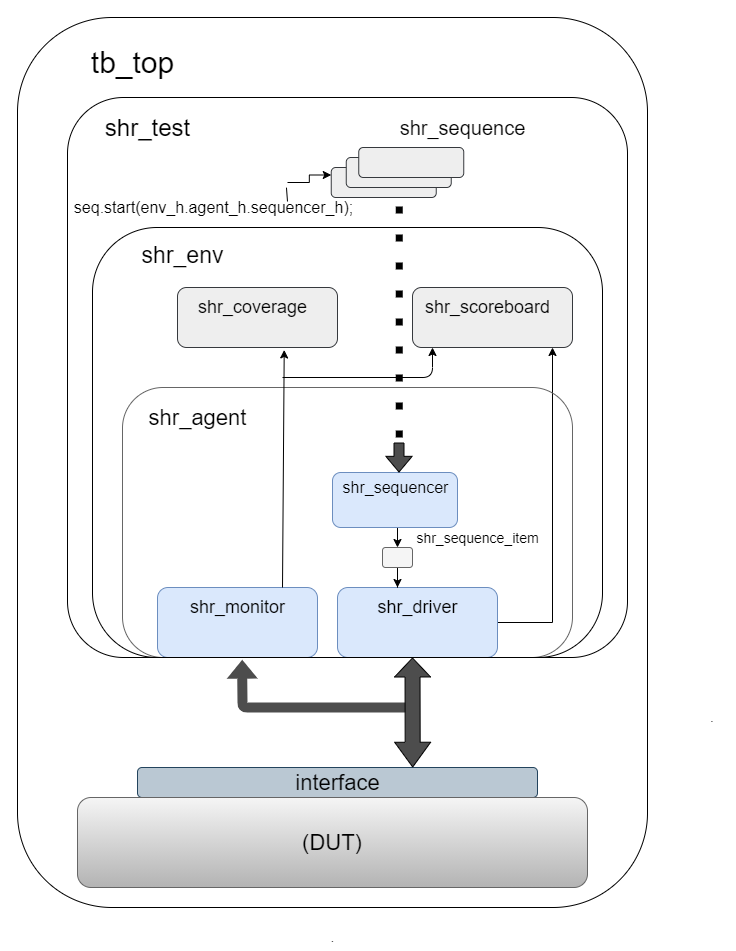

The diagram above was exported from draw.io. Its source (the exported page's mxGraphModel, read from the mxfile embedded in the PNG):
<mxGraphModel dx="2670" dy="1940" grid="1" gridSize="10" guides="1" tooltips="1" connect="1" arrows="1" fold="1" page="1" pageScale="1" pageWidth="850" pageHeight="1100" math="0" shadow="0">
  <root>
    <mxCell id="0" />
    <mxCell id="1" parent="0" />
    <mxCell id="_zTxgqVAv7bLmXHR3wC0-12" style="edgeStyle=orthogonalEdgeStyle;rounded=0;orthogonalLoop=1;jettySize=auto;html=1;exitX=0.5;exitY=1;exitDx=0;exitDy=0;entryX=0.5;entryY=0;entryDx=0;entryDy=0;" parent="1" source="_zTxgqVAv7bLmXHR3wC0-1" target="_zTxgqVAv7bLmXHR3wC0-11" edge="1">
      <mxGeometry relative="1" as="geometry" />
    </mxCell>
    <mxCell id="_zTxgqVAv7bLmXHR3wC0-1" value="" style="rounded=1;whiteSpace=wrap;html=1;fillColor=#dae8fc;strokeColor=#6c8ebf;" parent="1" vertex="1">
      <mxGeometry x="310" y="445" width="125" height="55" as="geometry" />
    </mxCell>
    <mxCell id="_zTxgqVAv7bLmXHR3wC0-5" value="&lt;font style=&quot;font-size: 16px&quot;&gt;shr_sequencer&lt;/font&gt;" style="text;html=1;align=center;verticalAlign=middle;resizable=0;points=[];autosize=1;" parent="1" vertex="1">
      <mxGeometry x="313" y="450" width="120" height="20" as="geometry" />
    </mxCell>
    <mxCell id="_zTxgqVAv7bLmXHR3wC0-17" style="edgeStyle=orthogonalEdgeStyle;rounded=0;orthogonalLoop=1;jettySize=auto;html=1;entryX=0.875;entryY=1;entryDx=0;entryDy=0;entryPerimeter=0;" parent="1" source="_zTxgqVAv7bLmXHR3wC0-6" target="_zTxgqVAv7bLmXHR3wC0-25" edge="1">
      <mxGeometry relative="1" as="geometry">
        <mxPoint x="530" y="330" as="targetPoint" />
        <Array as="points">
          <mxPoint x="530" y="595" />
        </Array>
      </mxGeometry>
    </mxCell>
    <mxCell id="_zTxgqVAv7bLmXHR3wC0-6" value="" style="rounded=1;whiteSpace=wrap;html=1;fillColor=#dae8fc;strokeColor=#6c8ebf;" parent="1" vertex="1">
      <mxGeometry x="315" y="560" width="160" height="70" as="geometry" />
    </mxCell>
    <mxCell id="_zTxgqVAv7bLmXHR3wC0-7" value="&lt;font style=&quot;font-size: 18px&quot;&gt;shr_driver&lt;/font&gt;" style="text;html=1;align=center;verticalAlign=middle;resizable=0;points=[];autosize=1;" parent="1" vertex="1">
      <mxGeometry x="345" y="570" width="100" height="20" as="geometry" />
    </mxCell>
    <mxCell id="_zTxgqVAv7bLmXHR3wC0-8" value="" style="rounded=1;whiteSpace=wrap;html=1;fillColor=#dae8fc;strokeColor=#6c8ebf;" parent="1" vertex="1">
      <mxGeometry x="135" y="560" width="160" height="70" as="geometry" />
    </mxCell>
    <mxCell id="_zTxgqVAv7bLmXHR3wC0-9" value="&lt;font style=&quot;font-size: 18px&quot;&gt;shr_monitor&lt;/font&gt;" style="text;html=1;align=center;verticalAlign=middle;resizable=0;points=[];autosize=1;" parent="1" vertex="1">
      <mxGeometry x="160" y="570" width="110" height="20" as="geometry" />
    </mxCell>
    <mxCell id="_zTxgqVAv7bLmXHR3wC0-15" style="edgeStyle=orthogonalEdgeStyle;rounded=0;orthogonalLoop=1;jettySize=auto;html=1;entryX=0.375;entryY=0;entryDx=0;entryDy=0;entryPerimeter=0;" parent="1" source="_zTxgqVAv7bLmXHR3wC0-11" target="_zTxgqVAv7bLmXHR3wC0-6" edge="1">
      <mxGeometry relative="1" as="geometry" />
    </mxCell>
    <mxCell id="_zTxgqVAv7bLmXHR3wC0-11" value="" style="rounded=1;whiteSpace=wrap;html=1;fillColor=#f5f5f5;strokeColor=#666666;fontColor=#333333;" parent="1" vertex="1">
      <mxGeometry x="360" y="520" width="30" height="20" as="geometry" />
    </mxCell>
    <mxCell id="_zTxgqVAv7bLmXHR3wC0-16" value="&lt;font style=&quot;font-size: 14px&quot;&gt;shr_sequence_item&lt;/font&gt;" style="text;html=1;align=center;verticalAlign=middle;resizable=0;points=[];autosize=1;" parent="1" vertex="1">
      <mxGeometry x="385" y="500" width="140" height="20" as="geometry" />
    </mxCell>
    <mxCell id="_zTxgqVAv7bLmXHR3wC0-21" value="" style="rounded=1;whiteSpace=wrap;html=1;fillColor=none;strokeColor=none;" parent="1" vertex="1">
      <mxGeometry x="240" y="30" width="120" height="60" as="geometry" />
    </mxCell>
    <mxCell id="_zTxgqVAv7bLmXHR3wC0-22" value="" style="rounded=1;whiteSpace=wrap;html=1;gradientColor=#b3b3b3;strokeColor=#666666;fillColor=none;" parent="1" vertex="1">
      <mxGeometry x="100" y="360" width="450" height="270" as="geometry" />
    </mxCell>
    <mxCell id="_zTxgqVAv7bLmXHR3wC0-23" value="&lt;font style=&quot;font-size: 22px&quot;&gt;shr_agent&lt;/font&gt;" style="text;html=1;align=center;verticalAlign=middle;resizable=0;points=[];autosize=1;" parent="1" vertex="1">
      <mxGeometry x="120" y="380" width="110" height="20" as="geometry" />
    </mxCell>
    <mxCell id="_zTxgqVAv7bLmXHR3wC0-24" value="" style="rounded=1;whiteSpace=wrap;html=1;fillColor=#eeeeee;strokeColor=#36393d;" parent="1" vertex="1">
      <mxGeometry x="155" y="260" width="160" height="60" as="geometry" />
    </mxCell>
    <mxCell id="_zTxgqVAv7bLmXHR3wC0-25" value="" style="rounded=1;whiteSpace=wrap;html=1;fillColor=#eeeeee;strokeColor=#36393d;" parent="1" vertex="1">
      <mxGeometry x="390" y="260" width="160" height="60" as="geometry" />
    </mxCell>
    <mxCell id="_zTxgqVAv7bLmXHR3wC0-26" value="&lt;font style=&quot;font-size: 18px&quot;&gt;shr_coverage&lt;/font&gt;" style="text;html=1;align=center;verticalAlign=middle;resizable=0;points=[];autosize=1;" parent="1" vertex="1">
      <mxGeometry x="170" y="270" width="120" height="20" as="geometry" />
    </mxCell>
    <mxCell id="_zTxgqVAv7bLmXHR3wC0-27" value="&lt;font style=&quot;font-size: 18px&quot;&gt;shr_scoreboard&lt;/font&gt;" style="text;html=1;align=center;verticalAlign=middle;resizable=0;points=[];autosize=1;" parent="1" vertex="1">
      <mxGeometry x="395" y="270" width="140" height="20" as="geometry" />
    </mxCell>
    <mxCell id="_zTxgqVAv7bLmXHR3wC0-31" value="" style="endArrow=classic;html=1;entryX=0.125;entryY=1;entryDx=0;entryDy=0;entryPerimeter=0;" parent="1" target="_zTxgqVAv7bLmXHR3wC0-25" edge="1">
      <mxGeometry width="50" height="50" relative="1" as="geometry">
        <mxPoint x="260" y="350" as="sourcePoint" />
        <mxPoint x="410" y="330" as="targetPoint" />
        <Array as="points">
          <mxPoint x="410" y="350" />
        </Array>
      </mxGeometry>
    </mxCell>
    <mxCell id="_zTxgqVAv7bLmXHR3wC0-33" value="" style="rounded=1;whiteSpace=wrap;html=1;fillColor=none;" parent="1" vertex="1">
      <mxGeometry x="70" y="200" width="510" height="430" as="geometry" />
    </mxCell>
    <mxCell id="_zTxgqVAv7bLmXHR3wC0-34" value="&lt;font style=&quot;font-size: 23px&quot;&gt;shr_env&lt;/font&gt;" style="text;html=1;align=center;verticalAlign=middle;resizable=0;points=[];autosize=1;" parent="1" vertex="1">
      <mxGeometry x="110" y="218" width="100" height="20" as="geometry" />
    </mxCell>
    <mxCell id="_zTxgqVAv7bLmXHR3wC0-37" value="" style="rounded=1;whiteSpace=wrap;html=1;fillColor=#eeeeee;strokeColor=#36393d;" parent="1" vertex="1">
      <mxGeometry x="308.75" y="140" width="105" height="30" as="geometry" />
    </mxCell>
    <mxCell id="_zTxgqVAv7bLmXHR3wC0-38" value="" style="rounded=1;whiteSpace=wrap;html=1;fillColor=#eeeeee;strokeColor=#36393d;" parent="1" vertex="1">
      <mxGeometry x="323.75" y="130" width="105" height="30" as="geometry" />
    </mxCell>
    <mxCell id="_zTxgqVAv7bLmXHR3wC0-39" value="" style="rounded=1;whiteSpace=wrap;html=1;fillColor=#eeeeee;strokeColor=#36393d;" parent="1" vertex="1">
      <mxGeometry x="336.25" y="120" width="105" height="30" as="geometry" />
    </mxCell>
    <mxCell id="_zTxgqVAv7bLmXHR3wC0-40" value="&lt;font style=&quot;font-size: 20px&quot;&gt;shr_sequence&lt;/font&gt;" style="text;html=1;align=center;verticalAlign=middle;resizable=0;points=[];autosize=1;" parent="1" vertex="1">
      <mxGeometry x="370" y="90" width="140" height="20" as="geometry" />
    </mxCell>
    <mxCell id="_zTxgqVAv7bLmXHR3wC0-42" style="edgeStyle=orthogonalEdgeStyle;rounded=0;orthogonalLoop=1;jettySize=auto;html=1;entryX=0;entryY=0.25;entryDx=0;entryDy=0;" parent="1" target="_zTxgqVAv7bLmXHR3wC0-37" edge="1">
      <mxGeometry relative="1" as="geometry">
        <mxPoint x="265" y="155" as="sourcePoint" />
      </mxGeometry>
    </mxCell>
    <mxCell id="_zTxgqVAv7bLmXHR3wC0-41" value="&lt;font style=&quot;font-size: 16px&quot;&gt;seq.start(env_h.agent_h.sequencer_h);&lt;/font&gt;" style="text;html=1;align=center;verticalAlign=middle;resizable=0;points=[];autosize=1;" parent="1" vertex="1">
      <mxGeometry x="46.25" y="170" width="290" height="20" as="geometry" />
    </mxCell>
    <mxCell id="_zTxgqVAv7bLmXHR3wC0-44" value="" style="shape=flexArrow;endArrow=classic;html=1;endWidth=15.333333333333334;endSize=4.89;fillColor=#4D4D4D;" parent="1" edge="1">
      <mxGeometry width="50" height="50" relative="1" as="geometry">
        <mxPoint x="376.5" y="415" as="sourcePoint" />
        <mxPoint x="376.5" y="445" as="targetPoint" />
      </mxGeometry>
    </mxCell>
    <mxCell id="_zTxgqVAv7bLmXHR3wC0-45" value="" style="rounded=1;whiteSpace=wrap;html=1;fillColor=#bac8d3;strokeColor=#23445d;" parent="1" vertex="1">
      <mxGeometry x="115" y="740" width="400" height="30" as="geometry" />
    </mxCell>
    <mxCell id="_zTxgqVAv7bLmXHR3wC0-46" value="&lt;font style=&quot;font-size: 22px&quot;&gt;interface&lt;/font&gt;" style="text;html=1;align=center;verticalAlign=middle;resizable=0;points=[];autosize=1;" parent="1" vertex="1">
      <mxGeometry x="265" y="745" width="100" height="20" as="geometry" />
    </mxCell>
    <mxCell id="_zTxgqVAv7bLmXHR3wC0-47" value="" style="shape=flexArrow;endArrow=classic;html=1;fillColor=#4D4D4D;strokeColor=none;entryX=0.312;entryY=1.003;entryDx=0;entryDy=0;entryPerimeter=0;" parent="1" target="Y-LPYW2SQROk9tkXFU0W-2" edge="1">
      <mxGeometry width="50" height="50" relative="1" as="geometry">
        <mxPoint x="385" y="680" as="sourcePoint" />
        <mxPoint x="220" y="640" as="targetPoint" />
        <Array as="points">
          <mxPoint x="220" y="680" />
        </Array>
      </mxGeometry>
    </mxCell>
    <mxCell id="_zTxgqVAv7bLmXHR3wC0-48" value="" style="shape=flexArrow;endArrow=classic;startArrow=classic;html=1;strokeColor=#000000;fillColor=#4D4D4D;width=15;startSize=7.92;endSize=6;exitX=0.688;exitY=0;exitDx=0;exitDy=0;exitPerimeter=0;" parent="1" source="_zTxgqVAv7bLmXHR3wC0-45" edge="1">
      <mxGeometry width="50" height="50" relative="1" as="geometry">
        <mxPoint x="390.5" y="730" as="sourcePoint" />
        <mxPoint x="390" y="630" as="targetPoint" />
      </mxGeometry>
    </mxCell>
    <mxCell id="_zTxgqVAv7bLmXHR3wC0-49" value="&lt;font style=&quot;font-size: 22px&quot;&gt;(DUT)&lt;/font&gt;" style="rounded=1;whiteSpace=wrap;html=1;gradientColor=#b3b3b3;fillColor=#f5f5f5;strokeColor=#666666;" parent="1" vertex="1">
      <mxGeometry x="55" y="770" width="510" height="90" as="geometry" />
    </mxCell>
    <mxCell id="_zTxgqVAv7bLmXHR3wC0-50" value="" style="rounded=1;whiteSpace=wrap;html=1;fillColor=none;" parent="1" vertex="1">
      <mxGeometry x="-5" y="-10" width="630" height="890" as="geometry" />
    </mxCell>
    <mxCell id="_zTxgqVAv7bLmXHR3wC0-51" value="&lt;font style=&quot;font-size: 30px&quot;&gt;tb_top&lt;/font&gt;" style="text;html=1;align=center;verticalAlign=middle;resizable=0;points=[];autosize=1;" parent="1" vertex="1">
      <mxGeometry x="60" y="20" width="100" height="30" as="geometry" />
    </mxCell>
    <mxCell id="_zTxgqVAv7bLmXHR3wC0-52" value="." style="text;html=1;strokeColor=none;fillColor=none;align=center;verticalAlign=middle;whiteSpace=wrap;rounded=0;" parent="1" vertex="1">
      <mxGeometry x="670" y="680" width="40" height="20" as="geometry" />
    </mxCell>
    <mxCell id="_zTxgqVAv7bLmXHR3wC0-53" value="." style="text;html=1;align=center;verticalAlign=middle;resizable=0;points=[];autosize=1;" parent="1" vertex="1">
      <mxGeometry x="300" y="900" width="20" height="20" as="geometry" />
    </mxCell>
    <mxCell id="Y-LPYW2SQROk9tkXFU0W-1" value="" style="endArrow=classic;html=1;entryX=0.667;entryY=1.041;entryDx=0;entryDy=0;entryPerimeter=0;" parent="1" target="_zTxgqVAv7bLmXHR3wC0-24" edge="1">
      <mxGeometry width="50" height="50" relative="1" as="geometry">
        <mxPoint x="260" y="560" as="sourcePoint" />
        <mxPoint x="310" y="510" as="targetPoint" />
      </mxGeometry>
    </mxCell>
    <mxCell id="Y-LPYW2SQROk9tkXFU0W-2" value="" style="rounded=1;whiteSpace=wrap;html=1;fillColor=none;arcSize=10;" parent="1" vertex="1">
      <mxGeometry x="45" y="70" width="560" height="560" as="geometry" />
    </mxCell>
    <mxCell id="Y-LPYW2SQROk9tkXFU0W-3" value="&lt;font style=&quot;font-size: 24px&quot;&gt;shr_test&lt;/font&gt;" style="text;html=1;align=center;verticalAlign=middle;resizable=0;points=[];autosize=1;" parent="1" vertex="1">
      <mxGeometry x="75" y="90" width="100" height="20" as="geometry" />
    </mxCell>
    <mxCell id="Y-LPYW2SQROk9tkXFU0W-4" value="" style="endArrow=none;dashed=1;html=1;dashPattern=1 3;strokeWidth=7;entryX=0.614;entryY=0.179;entryDx=0;entryDy=0;entryPerimeter=0;jumpSize=12;endSize=6;" parent="1" edge="1">
      <mxGeometry width="50" height="50" relative="1" as="geometry">
        <mxPoint x="376.75" y="410" as="sourcePoint" />
        <mxPoint x="376.84000000000015" y="170.24" as="targetPoint" />
      </mxGeometry>
    </mxCell>
    <mxCell id="1eKQBeaPqPcoeWwIOURg-1" value="" style="endArrow=none;html=1;entryX=0.391;entryY=0.161;entryDx=0;entryDy=0;entryPerimeter=0;" parent="1" target="Y-LPYW2SQROk9tkXFU0W-2" edge="1">
      <mxGeometry width="50" height="50" relative="1" as="geometry">
        <mxPoint x="265" y="174" as="sourcePoint" />
        <mxPoint x="265.25" y="163.92000000000002" as="targetPoint" />
      </mxGeometry>
    </mxCell>
  </root>
</mxGraphModel>